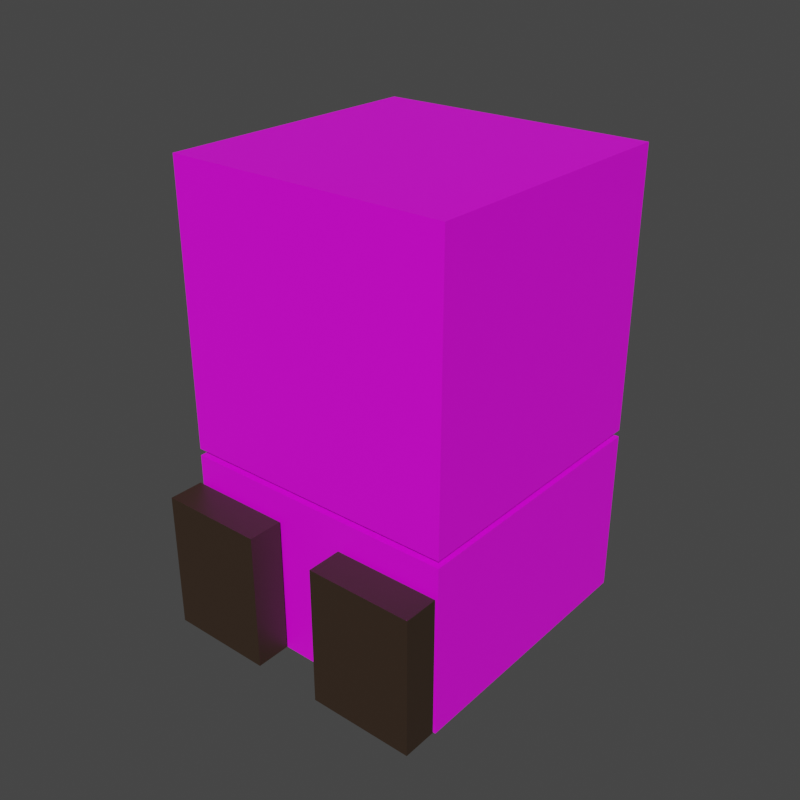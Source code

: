 # Source: tao_nakaupo.blend  (saved by Blender 3.2.14; exported with 4.5.12 LTS)
import bpy
from mathutils import Matrix  # noqa: F401  (used for matrix-valued properties, if any)

bpy.ops.wm.read_factory_settings(use_empty=True)
scene = bpy.context.scene
scene.name = 'Scene'

# ---- collections
col_collection = bpy.data.collections.new('Collection'); scene.collection.children.link(col_collection)
col_collection_001 = bpy.data.collections.new('Collection.001'); col_collection.children.link(col_collection_001)

# ---- images (referenced by path relative to the original .blend; pixels are not part of the script)
import os
ASSET_DIR = os.environ.get("B2B_ASSET_DIR", "")  # directory of the original .blend (textures are referenced by path, not embedded)
HERE = os.path.dirname(os.path.abspath(__file__))  # packed textures are extracted next to this script under _unpacked/

def load_image(name, relpath, width, height, colorspace="sRGB"):
    """Load a texture the original file referenced (path relative to the .blend, or extracted next to this script)."""
    p = next((c for c in (os.path.join(HERE, relpath), os.path.join(ASSET_DIR, relpath)) if relpath and os.path.exists(c)), "")
    if p:
        img = bpy.data.images.load(p, check_existing=True)
        img.name = name
    else:  # same state as the original file: an image datablock whose file is absent (Cycles renders it pink)
        img = bpy.data.images.new(name, width, height)
        img.source = "FILE"
        img.filepath = "//" + (relpath or name)
    img.colorspace_settings.name = colorspace
    return img
img_scoopsboy_png = load_image('SCOOPSBOY.png', 'SCOOPSBOY.png', 1024, 1024, 'sRGB')

# ---- materials (node trees are filled in below, after node groups)
mat_head = bpy.data.materials.new('head')
mat_head.use_transparent_shadow = False
mat_feet = bpy.data.materials.new('feet')
mat_feet.use_transparent_shadow = False

# ---- material node trees
mat_head.use_nodes = True; mat_head.node_tree.nodes.clear()
_N = mat_head.node_tree.nodes; _L = mat_head.node_tree.links
n0 = _N.new('ShaderNodeBsdfPrincipled'); n0.name = 'Principled BSDF'; n0.location = (10, 300)
n0.distribution = 'GGX'
n0.subsurface_method = 'RANDOM_WALK_SKIN'
n0.inputs[3].default_value = 1.45
n0.inputs[27].default_value = (0.0, 0.0, 0.0, 1.0)
n0.inputs[28].default_value = 1.0
n1 = _N.new('ShaderNodeOutputMaterial'); n1.name = 'Material Output'; n1.location = (300, 300)
n2 = _N.new('ShaderNodeTexImage'); n2.name = 'Image Texture'; n2.location = (-280, 280)
n2.image = img_scoopsboy_png
_L.new(n0.outputs[0], n1.inputs[0])
_L.new(n2.outputs[0], n0.inputs[0])
n1.is_active_output = True
mat_feet.use_nodes = True; mat_feet.node_tree.nodes.clear()
_N = mat_feet.node_tree.nodes; _L = mat_feet.node_tree.links
n0 = _N.new('ShaderNodeBsdfPrincipled'); n0.name = 'Principled BSDF'; n0.location = (10, 300)
n0.distribution = 'GGX'
n0.subsurface_method = 'RANDOM_WALK_SKIN'
n0.inputs[0].default_value = (0.03741, 0.02188, 0.01274, 1.0)
n0.inputs[3].default_value = 1.45
n0.inputs[27].default_value = (0.0, 0.0, 0.0, 1.0)
n0.inputs[28].default_value = 1.0
n1 = _N.new('ShaderNodeOutputMaterial'); n1.name = 'Material Output'; n1.location = (300, 300)
_L.new(n0.outputs[0], n1.inputs[0])
n1.is_active_output = True

# ---- world
world_world = bpy.data.worlds.new('World'); scene.world = world_world
world_world.use_nodes = True; world_world.node_tree.nodes.clear()
_N = world_world.node_tree.nodes; _L = world_world.node_tree.links
n0 = _N.new('ShaderNodeOutputWorld'); n0.name = 'World Output'; n0.location = (300, 300)
n1 = _N.new('ShaderNodeBackground'); n1.name = 'Background'; n1.location = (10, 300)
n1.inputs[0].default_value = (0.05088, 0.05088, 0.05088, 1.0)
_L.new(n1.outputs[0], n0.inputs[0])
n0.is_active_output = True
world_world.color = (0.05088, 0.05088, 0.05088)
world_world.use_sun_shadow = False
world_world.sun_shadow_jitter_overblur = 0.0

# ---- meshes
me_cube_042 = bpy.data.meshes.new('Cube.042')
me_cube_042.from_pydata([(-1.0, -1.0, -0.9875), (-1.0, -1.0, 0.9875), (-1.0, 1.0, -0.9875), (-1.0, 1.0, 0.9875), (1.0, -1.0, -0.9875), (1.0, -1.0, 0.9875), (1.0, 1.0, -0.9875), (1.0, 1.0, 0.9875)], [], [(0, 1, 3, 2), (2, 3, 7, 6), (6, 7, 5, 4), (4, 5, 1, 0), (2, 6, 4, 0), (7, 3, 1, 5)])
_uv = me_cube_042.uv_layers.new(name='UVMap')
_uv.uv.foreach_set('vector', [0.25, 0.2381, 0.25, 0.6191, 0.003906, 0.6191, 0.003906, 0.2381, 0.998, 0.2412, 0.998, 0.6221, 0.752, 0.6192, 0.752, 0.2412, 0.7461, 0.2381, 0.7461, 0.6191, 0.5, 0.6191, 0.5, 0.2381, 0.4961, 0.2381, 0.4961, 0.6191, 0.25, 0.6191, 0.25, 0.2381, 0.25, 0.625, 0.5, 0.625, 0.5, 1.0, 0.25, 1.0, 0.25, 0.625, 0.5, 0.625, 0.5, 1.0, 0.25, 1.0])
me_cube_042.materials.append(mat_head)
me_cube_042.update()
me_cube_051 = bpy.data.meshes.new('Cube.051')
me_cube_051.from_pydata([(-0.375, -0.5, -0.775), (-0.375, -0.5, -0.525), (-0.375, 0.5, -0.775), (-0.375, 0.5, -0.525), (0.375, -0.5, -0.775), (0.375, -0.5, -0.525), (0.375, 0.5, -0.775), (0.375, 0.5, -0.525)], [], [(0, 1, 3, 2), (2, 3, 7, 6), (6, 7, 5, 4), (4, 5, 1, 0), (2, 6, 4, 0), (7, 3, 1, 5)])
_uv = me_cube_051.uv_layers.new(name='UVMap')
_uv.uv.foreach_set('vector', [0.375, 0.0, 0.625, 0.0, 0.625, 0.25, 0.375, 0.25, 0.375, 0.25, 0.625, 0.25, 0.625, 0.5, 0.375, 0.5, 0.375, 0.5, 0.625, 0.5, 0.625, 0.75, 0.375, 0.75, 0.375, 0.75, 0.625, 0.75, 0.625, 1.0, 0.375, 1.0, 0.125, 0.5, 0.375, 0.5, 0.375, 0.75, 0.125, 0.75, 0.625, 0.5, 0.875, 0.5, 0.875, 0.75, 0.625, 0.75])
me_cube_051.materials.append(mat_feet)
me_cube_051.update()
me_cube_003 = bpy.data.meshes.new('Cube.003')
me_cube_003.from_pydata([(-1.0, -1.0, -0.625), (-1.0, -1.0, 0.6), (-1.0, 1.0, -0.625), (-1.0, 1.0, 0.6), (1.0, -1.0, -0.625), (1.0, -1.0, 0.6), (1.0, 1.0, -0.625), (1.0, 1.0, 0.6)], [], [(0, 1, 3, 2), (6, 7, 5, 4), (5, 1, 0, 4), (3, 1, 5, 7), (3, 7, 6, 2), (6, 4, 0, 2)])
_uv = me_cube_003.uv_layers.new(name='UVMap')
_uv.uv.foreach_set('vector', [0.75, -7.153e-07, 0.75, 0.2381, 0.5, 0.2381, 0.5, -7.153e-07, 0.75, -7.749e-07, 0.75, 0.2381, 0.5, 0.2381, 0.5, -7.749e-07, 0.5078, 0.2382, 0.25, 0.2382, 0.25, -0.0001685, 0.5078, -0.0001686, 0.5, 0.625, 0.5, 1.0, 0.25, 1.0, 0.25, 0.625, 0.75, 0.2381, 0.5, 0.2381, 0.5, -7.153e-07, 0.75, -7.153e-07, 0.5, 0.625, 0.5, 1.0, 0.25, 1.0, 0.25, 0.625])
me_cube_003.materials.append(mat_head)
me_cube_003.update()
me_cube_004 = bpy.data.meshes.new('Cube.004')
me_cube_004.from_pydata([(-0.375, -0.5, -0.775), (-0.375, -0.5, -0.525), (-0.375, 0.5, -0.775), (-0.375, 0.5, -0.525), (0.375, -0.5, -0.775), (0.375, -0.5, -0.525), (0.375, 0.5, -0.775), (0.375, 0.5, -0.525)], [], [(0, 1, 3, 2), (2, 3, 7, 6), (6, 7, 5, 4), (4, 5, 1, 0), (2, 6, 4, 0), (7, 3, 1, 5)])
_uv = me_cube_004.uv_layers.new(name='UVMap')
_uv.uv.foreach_set('vector', [0.375, 0.0, 0.625, 0.0, 0.625, 0.25, 0.375, 0.25, 0.375, 0.25, 0.625, 0.25, 0.625, 0.5, 0.375, 0.5, 0.375, 0.5, 0.625, 0.5, 0.625, 0.75, 0.375, 0.75, 0.375, 0.75, 0.625, 0.75, 0.625, 1.0, 0.375, 1.0, 0.125, 0.5, 0.375, 0.5, 0.375, 0.75, 0.125, 0.75, 0.625, 0.5, 0.875, 0.5, 0.875, 0.75, 0.625, 0.75])
me_cube_004.materials.append(mat_feet)
me_cube_004.update()

# ---- objects
ob_head = bpy.data.objects.new('head', me_cube_042)
ob_leftleg = bpy.data.objects.new('leftleg', me_cube_051)
ob_torso = bpy.data.objects.new('torso', me_cube_003)
ob_rightleg = bpy.data.objects.new('rightleg', me_cube_004)

# ---- transforms, parenting, visibility, modifiers, constraints
ob_head.location = (2.384e-07, 0.0, 0.905)
ob_head.scale = (0.4, 0.4, 0.4)
ob_leftleg.location = (0.25, -0.2, 0.21)
ob_leftleg.rotation_euler = (-1.571, -0.0, 0.0)
ob_leftleg.scale = (0.4, 0.4, 0.4)
_vg = ob_leftleg.vertex_groups.new(name='Bone')
_vg = ob_leftleg.vertex_groups.new(name='Bone.001')
_m = ob_leftleg.modifiers.new('Armature', 'ARMATURE')
_m = ob_leftleg.modifiers.new('Armature.001', 'ARMATURE')
ob_torso.location = (2.384e-07, 0.0, 0.25)
ob_torso.scale = (0.4, 0.4, 0.4)
_vg = ob_torso.vertex_groups.new(name='Bone')
_vg = ob_torso.vertex_groups.new(name='Bone.001')
_m = ob_torso.modifiers.new('Armature', 'ARMATURE')
_m = ob_torso.modifiers.new('Armature.001', 'ARMATURE')
ob_rightleg.location = (-0.25, -0.2, 0.21)
ob_rightleg.rotation_euler = (-1.571, -0.0, 0.0)
ob_rightleg.scale = (0.4, 0.4, 0.4)
_vg = ob_rightleg.vertex_groups.new(name='Bone')
_vg = ob_rightleg.vertex_groups.new(name='Bone.001')
_m = ob_rightleg.modifiers.new('Armature', 'ARMATURE')
_m = ob_rightleg.modifiers.new('Armature.001', 'ARMATURE')

# ---- collection membership
col_collection.objects.link(ob_head)
col_collection.objects.link(ob_leftleg)
col_collection.objects.link(ob_torso)
col_collection.objects.link(ob_rightleg)

# ---- scene / render settings (as saved in the file)
scene.frame_start = 1; scene.frame_end = 40; scene.frame_set(20)
scene.render.engine = 'BLENDER_EEVEE_NEXT'
scene.render.resolution_x = 1080
scene.render.line_thickness = 0.5
scene.cycles.sampling_pattern = 'TABULATED_SOBOL'
scene.cycles.use_light_tree = False
scene.view_settings.view_transform = 'Filmic'
bpy.context.view_layer.update()

# ---- added for rendering (the .blend has no active camera and no usable light): camera, sun
cam_auto = bpy.data.cameras.new('AutoCamera')
cam_auto.lens = 50.0
cam_auto.sensor_width = 36.0
cam_auto.clip_end = 1000.0
ob_auto_camera = bpy.data.objects.new('AutoCamera', cam_auto)
scene.collection.objects.link(ob_auto_camera)
ob_auto_camera.location = (1.64422, -2.02806, 1.96538)
ob_auto_camera.rotation_euler = (1.09748, -7.21219e-08, 0.694738)
scene.camera = ob_auto_camera
light_auto_sun = bpy.data.lights.new('AutoSun', 'SUN')
light_auto_sun.energy = 3.0
light_auto_sun.angle = 0.0523599
ob_auto_sun = bpy.data.objects.new('AutoSun', light_auto_sun)
scene.collection.objects.link(ob_auto_sun)
ob_auto_sun.rotation_euler = (0.872665, 0.174533, 0.523599)
bpy.context.view_layer.update()
